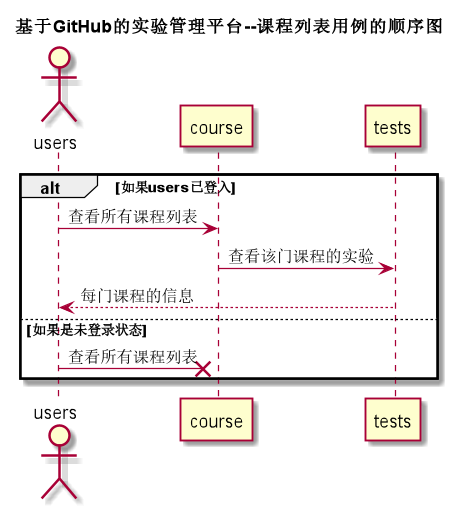

The diagram above was rendered by PlantUML. Its source (embedded in the PNG):
@startuml
title 基于GitHub的实验管理平台--课程列表用例的顺序图
actor users
alt 如果users已登入
    users -> course: 查看所有课程列表
	course -> tests :查看该门课程的实验
	tests --> users:每门课程的信息
else 如果是未登录状态
    users ->x course: 查看所有课程列表
end

@enduml